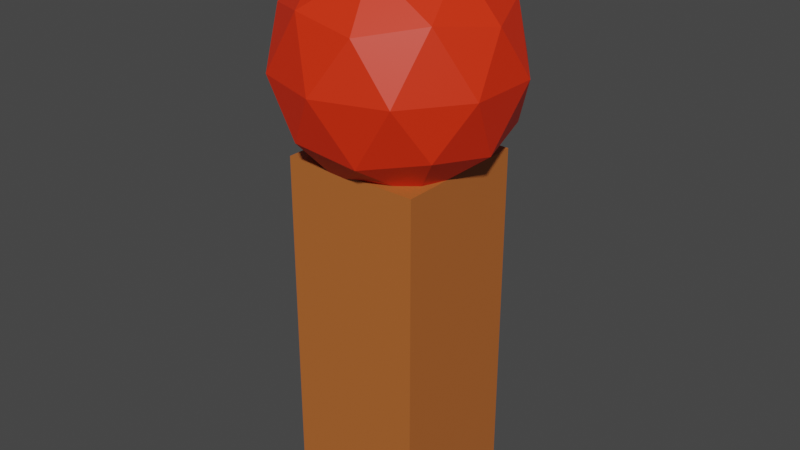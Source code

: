 # Source: characterblender.blend  (saved by Blender 3.4.6; exported with 4.5.12 LTS)
import bpy
from mathutils import Matrix  # noqa: F401  (used for matrix-valued properties, if any)

bpy.ops.wm.read_factory_settings(use_empty=True)
scene = bpy.context.scene
scene.name = 'Scene'

# ---- collections
col_collection = bpy.data.collections.new('Collection'); scene.collection.children.link(col_collection)

# ---- materials (node trees are filled in below, after node groups)
mat_material = bpy.data.materials.new('Material')
mat_material.alpha_threshold = 0.0
mat_material.use_transparent_shadow = False
mat_material.roughness = 0.5
mat_material.line_color = (0.0, 0.0, 0.0, 1.0)
mat_material_001 = bpy.data.materials.new('Material.001')
mat_material_001.use_transparent_shadow = False

# ---- material node trees
mat_material.use_nodes = True; mat_material.node_tree.nodes.clear()
_N = mat_material.node_tree.nodes; _L = mat_material.node_tree.links
n0 = _N.new('ShaderNodeOutputMaterial'); n0.name = 'Material Output'; n0.location = (300, 300)
n1 = _N.new('ShaderNodeBsdfPrincipled'); n1.name = 'Principled BSDF'; n1.location = (10, 300)
n1.distribution = 'GGX'
n1.subsurface_method = 'RANDOM_WALK_SKIN'
n1.inputs[0].default_value = (0.4672, 0.1304, 0.02755, 1.0)
n1.inputs[3].default_value = 1.45
n1.inputs[27].default_value = (0.0, 0.0, 0.0, 1.0)
n1.inputs[28].default_value = 1.0
_L.new(n1.outputs[0], n0.inputs[0])
n0.is_active_output = True
mat_material_001.use_nodes = True; mat_material_001.node_tree.nodes.clear()
_N = mat_material_001.node_tree.nodes; _L = mat_material_001.node_tree.links
n0 = _N.new('ShaderNodeBsdfPrincipled'); n0.name = 'Principled BSDF'; n0.location = (10, 300)
n0.distribution = 'GGX'
n0.subsurface_method = 'RANDOM_WALK_SKIN'
n0.inputs[0].default_value = (0.8, 0.0286, 0.002637, 1.0)
n0.inputs[3].default_value = 1.45
n0.inputs[27].default_value = (0.0, 0.0, 0.0, 1.0)
n0.inputs[28].default_value = 1.0
n1 = _N.new('ShaderNodeOutputMaterial'); n1.name = 'Material Output'; n1.location = (300, 300)
_L.new(n0.outputs[0], n1.inputs[0])
n1.is_active_output = True

# ---- world
world_world = bpy.data.worlds.new('World'); scene.world = world_world
world_world.use_nodes = True; world_world.node_tree.nodes.clear()
_N = world_world.node_tree.nodes; _L = world_world.node_tree.links
n0 = _N.new('ShaderNodeOutputWorld'); n0.name = 'World Output'; n0.location = (300, 300)
n1 = _N.new('ShaderNodeBackground'); n1.name = 'Background'; n1.location = (10, 300)
n1.inputs[0].default_value = (0.05088, 0.05088, 0.05088, 1.0)
_L.new(n1.outputs[0], n0.inputs[0])
n0.is_active_output = True
world_world.color = (0.05088, 0.05088, 0.05088)
world_world.use_sun_shadow = False
world_world.sun_shadow_jitter_overblur = 0.0

# ---- meshes
me_cube = bpy.data.meshes.new('Cube')
me_cube.from_pydata([(1.0, 1.0, 1.0), (1.0, 1.0, -1.0), (1.0, -1.0, 1.0), (1.0, -1.0, -1.0), (-1.0, 1.0, 1.0), (-1.0, 1.0, -1.0), (-1.0, -1.0, 1.0), (-1.0, -1.0, -1.0)], [], [(0, 4, 6, 2), (3, 2, 6, 7), (7, 6, 4, 5), (5, 1, 3, 7), (1, 0, 2, 3), (5, 4, 0, 1)])
_uv = me_cube.uv_layers.new(name='UVMap')
_uv.uv.foreach_set('vector', [0.625, 0.5, 0.875, 0.5, 0.875, 0.75, 0.625, 0.75, 0.375, 0.75, 0.625, 0.75, 0.625, 1.0, 0.375, 1.0, 0.375, 0.0, 0.625, 0.0, 0.625, 0.25, 0.375, 0.25, 0.125, 0.5, 0.375, 0.5, 0.375, 0.75, 0.125, 0.75, 0.375, 0.5, 0.625, 0.5, 0.625, 0.75, 0.375, 0.75, 0.375, 0.25, 0.625, 0.25, 0.625, 0.5, 0.375, 0.5])
me_cube.materials.append(mat_material)
me_cube.use_mirror_vertex_groups = False
me_cube.update()
me_icosphere = bpy.data.meshes.new('Icosphere')
me_icosphere.from_pydata([(0.0, 0.0, -1.0), (0.7236, -0.5257, -0.4472), (-0.2764, -0.8506, -0.4472), (-0.8944, 0.0, -0.4472), (-0.2764, 0.8506, -0.4472), (0.7236, 0.5257, -0.4472), (0.2764, -0.8506, 0.4472), (-0.7236, -0.5257, 0.4472), (-0.7236, 0.5257, 0.4472), (0.2764, 0.8506, 0.4472), (0.8944, 0.0, 0.4472), (0.0, 0.0, 1.0), (-0.1625, -0.5, -0.8507), (0.4253, -0.309, -0.8507), (0.2629, -0.809, -0.5257), (0.8506, 0.0, -0.5257), (0.4253, 0.309, -0.8507), (-0.5257, 0.0, -0.8507), (-0.6882, -0.5, -0.5257), (-0.1625, 0.5, -0.8507), (-0.6882, 0.5, -0.5257), (0.2629, 0.809, -0.5257), (0.9511, -0.309, 0.0), (0.9511, 0.309, 0.0), (0.0, -1.0, 0.0), (0.5878, -0.809, 0.0), (-0.9511, -0.309, 0.0), (-0.5878, -0.809, 0.0), (-0.5878, 0.809, 0.0), (-0.9511, 0.309, 0.0), (0.5878, 0.809, 0.0), (0.0, 1.0, 0.0), (0.6882, -0.5, 0.5257), (-0.2629, -0.809, 0.5257), (-0.8506, 0.0, 0.5257), (-0.2629, 0.809, 0.5257), (0.6882, 0.5, 0.5257), (0.1625, -0.5, 0.8507), (0.5257, 0.0, 0.8507), (-0.4253, -0.309, 0.8507), (-0.4253, 0.309, 0.8507), (0.1625, 0.5, 0.8507)], [], [(0, 13, 12), (1, 13, 15), (0, 12, 17), (0, 17, 19), (0, 19, 16), (1, 15, 22), (2, 14, 24), (3, 18, 26), (4, 20, 28), (5, 21, 30), (1, 22, 25), (2, 24, 27), (3, 26, 29), (4, 28, 31), (5, 30, 23), (6, 32, 37), (7, 33, 39), (8, 34, 40), (9, 35, 41), (10, 36, 38), (38, 41, 11), (38, 36, 41), (36, 9, 41), (41, 40, 11), (41, 35, 40), (35, 8, 40), (40, 39, 11), (40, 34, 39), (34, 7, 39), (39, 37, 11), (39, 33, 37), (33, 6, 37), (37, 38, 11), (37, 32, 38), (32, 10, 38), (23, 36, 10), (23, 30, 36), (30, 9, 36), (31, 35, 9), (31, 28, 35), (28, 8, 35), (29, 34, 8), (29, 26, 34), (26, 7, 34), (27, 33, 7), (27, 24, 33), (24, 6, 33), (25, 32, 6), (25, 22, 32), (22, 10, 32), (30, 31, 9), (30, 21, 31), (21, 4, 31), (28, 29, 8), (28, 20, 29), (20, 3, 29), (26, 27, 7), (26, 18, 27), (18, 2, 27), (24, 25, 6), (24, 14, 25), (14, 1, 25), (22, 23, 10), (22, 15, 23), (15, 5, 23), (16, 21, 5), (16, 19, 21), (19, 4, 21), (19, 20, 4), (19, 17, 20), (17, 3, 20), (17, 18, 3), (17, 12, 18), (12, 2, 18), (15, 16, 5), (15, 13, 16), (13, 0, 16), (12, 14, 2), (12, 13, 14), (13, 1, 14)])
_uv = me_icosphere.uv_layers.new(name='UVMap')
_uv.uv.foreach_set('vector', [0.1818, 0.0, 0.2273, 0.07873, 0.1364, 0.07873, 0.2727, 0.1575, 0.3182, 0.07873, 0.3636, 0.1575, 0.9091, 0.0, 0.9545, 0.07873, 0.8636, 0.07873, 0.7273, 0.0, 0.7727, 0.07873, 0.6818, 0.07873, 0.5455, 0.0, 0.5909, 0.07873, 0.5, 0.07873, 0.2727, 0.1575, 0.3636, 0.1575, 0.3182, 0.2362, 0.09091, 0.1575, 0.1818, 0.1575, 0.1364, 0.2362, 0.8182, 0.1575, 0.9091, 0.1575, 0.8636, 0.2362, 0.6364, 0.1575, 0.7273, 0.1575, 0.6818, 0.2362, 0.4545, 0.1575, 0.5455, 0.1575, 0.5, 0.2362, 0.2727, 0.1575, 0.3182, 0.2362, 0.2273, 0.2362, 0.09091, 0.1575, 0.1364, 0.2362, 0.04546, 0.2362, 0.8182, 0.1575, 0.8636, 0.2362, 0.7727, 0.2362, 0.6364, 0.1575, 0.6818, 0.2362, 0.5909, 0.2362, 0.4545, 0.1575, 0.5, 0.2362, 0.4091, 0.2362, 0.1818, 0.3149, 0.2727, 0.3149, 0.2273, 0.3937, 0.0, 0.3149, 0.09091, 0.3149, 0.04546, 0.3937, 0.7273, 0.3149, 0.8182, 0.3149, 0.7727, 0.3937, 0.5455, 0.3149, 0.6364, 0.3149, 0.5909, 0.3937, 0.3636, 0.3149, 0.4545, 0.3149, 0.4091, 0.3937, 0.4091, 0.3937, 0.5, 0.3937, 0.4545, 0.4724, 0.4091, 0.3937, 0.4545, 0.3149, 0.5, 0.3937, 0.4545, 0.3149, 0.5455, 0.3149, 0.5, 0.3937, 0.5909, 0.3937, 0.6818, 0.3937, 0.6364, 0.4724, 0.5909, 0.3937, 0.6364, 0.3149, 0.6818, 0.3937, 0.6364, 0.3149, 0.7273, 0.3149, 0.6818, 0.3937, 0.7727, 0.3937, 0.8636, 0.3937, 0.8182, 0.4724, 0.7727, 0.3937, 0.8182, 0.3149, 0.8636, 0.3937, 0.8182, 0.3149, 0.9091, 0.3149, 0.8636, 0.3937, 0.04546, 0.3937, 0.1364, 0.3937, 0.09091, 0.4724, 0.04546, 0.3937, 0.09091, 0.3149, 0.1364, 0.3937, 0.09091, 0.3149, 0.1818, 0.3149, 0.1364, 0.3937, 0.2273, 0.3937, 0.3182, 0.3937, 0.2727, 0.4724, 0.2273, 0.3937, 0.2727, 0.3149, 0.3182, 0.3937, 0.2727, 0.3149, 0.3636, 0.3149, 0.3182, 0.3937, 0.4091, 0.2362, 0.4545, 0.3149, 0.3636, 0.3149, 0.4091, 0.2362, 0.5, 0.2362, 0.4545, 0.3149, 0.5, 0.2362, 0.5455, 0.3149, 0.4545, 0.3149, 0.5909, 0.2362, 0.6364, 0.3149, 0.5455, 0.3149, 0.5909, 0.2362, 0.6818, 0.2362, 0.6364, 0.3149, 0.6818, 0.2362, 0.7273, 0.3149, 0.6364, 0.3149, 0.7727, 0.2362, 0.8182, 0.3149, 0.7273, 0.3149, 0.7727, 0.2362, 0.8636, 0.2362, 0.8182, 0.3149, 0.8636, 0.2362, 0.9091, 0.3149, 0.8182, 0.3149, 0.04546, 0.2362, 0.09091, 0.3149, 0.0, 0.3149, 0.04546, 0.2362, 0.1364, 0.2362, 0.09091, 0.3149, 0.1364, 0.2362, 0.1818, 0.3149, 0.09091, 0.3149, 0.2273, 0.2362, 0.2727, 0.3149, 0.1818, 0.3149, 0.2273, 0.2362, 0.3182, 0.2362, 0.2727, 0.3149, 0.3182, 0.2362, 0.3636, 0.3149, 0.2727, 0.3149, 0.5, 0.2362, 0.5909, 0.2362, 0.5455, 0.3149, 0.5, 0.2362, 0.5455, 0.1575, 0.5909, 0.2362, 0.5455, 0.1575, 0.6364, 0.1575, 0.5909, 0.2362, 0.6818, 0.2362, 0.7727, 0.2362, 0.7273, 0.3149, 0.6818, 0.2362, 0.7273, 0.1575, 0.7727, 0.2362, 0.7273, 0.1575, 0.8182, 0.1575, 0.7727, 0.2362, 0.8636, 0.2362, 0.9545, 0.2362, 0.9091, 0.3149, 0.8636, 0.2362, 0.9091, 0.1575, 0.9545, 0.2362, 0.9091, 0.1575, 1.0, 0.1575, 0.9545, 0.2362, 0.1364, 0.2362, 0.2273, 0.2362, 0.1818, 0.3149, 0.1364, 0.2362, 0.1818, 0.1575, 0.2273, 0.2362, 0.1818, 0.1575, 0.2727, 0.1575, 0.2273, 0.2362, 0.3182, 0.2362, 0.4091, 0.2362, 0.3636, 0.3149, 0.3182, 0.2362, 0.3636, 0.1575, 0.4091, 0.2362, 0.3636, 0.1575, 0.4545, 0.1575, 0.4091, 0.2362, 0.5, 0.07873, 0.5455, 0.1575, 0.4545, 0.1575, 0.5, 0.07873, 0.5909, 0.07873, 0.5455, 0.1575, 0.5909, 0.07873, 0.6364, 0.1575, 0.5455, 0.1575, 0.6818, 0.07873, 0.7273, 0.1575, 0.6364, 0.1575, 0.6818, 0.07873, 0.7727, 0.07873, 0.7273, 0.1575, 0.7727, 0.07873, 0.8182, 0.1575, 0.7273, 0.1575, 0.8636, 0.07873, 0.9091, 0.1575, 0.8182, 0.1575, 0.8636, 0.07873, 0.9545, 0.07873, 0.9091, 0.1575, 0.9545, 0.07873, 1.0, 0.1575, 0.9091, 0.1575, 0.3636, 0.1575, 0.4091, 0.07873, 0.4545, 0.1575, 0.3636, 0.1575, 0.3182, 0.07873, 0.4091, 0.07873, 0.3182, 0.07873, 0.3636, 0.0, 0.4091, 0.07873, 0.1364, 0.07873, 0.1818, 0.1575, 0.09091, 0.1575, 0.1364, 0.07873, 0.2273, 0.07873, 0.1818, 0.1575, 0.2273, 0.07873, 0.2727, 0.1575, 0.1818, 0.1575])
me_icosphere.materials.append(mat_material_001)
me_icosphere.update()

# ---- objects
ob_cube = bpy.data.objects.new('Cube', me_cube)
ob_icosphere = bpy.data.objects.new('Icosphere', me_icosphere)

# ---- transforms, parenting, visibility, modifiers, constraints
ob_cube.location = (0.0, 0.0, 0.75)
ob_cube.scale = (0.3, 0.3, 0.75)
ob_cube.lock_rotations_4d = False
ob_cube.empty_display_type = 'ARROWS'
ob_cube.lineart.crease_threshold = 0.0
ob_icosphere.location = (0.0, 0.0, 1.862)
ob_icosphere.scale = (0.5021, 0.5021, 0.5021)

# ---- collection membership
col_collection.objects.link(ob_cube)
col_collection.objects.link(ob_icosphere)

# ---- scene / render settings (as saved in the file)
scene.frame_start = 1; scene.frame_end = 250; scene.frame_set(1)
scene.render.engine = 'BLENDER_EEVEE_NEXT'
scene.cycles.sampling_pattern = 'TABULATED_SOBOL'
scene.cycles.use_light_tree = False
scene.view_settings.view_transform = 'Filmic'
bpy.context.view_layer.update()

# ---- added for rendering (the .blend has no active camera and no usable light): camera, sun
cam_auto = bpy.data.cameras.new('AutoCamera')
cam_auto.lens = 50.0
cam_auto.sensor_width = 36.0
cam_auto.clip_end = 1000.0
ob_auto_camera = bpy.data.objects.new('AutoCamera', cam_auto)
scene.collection.objects.link(ob_auto_camera)
ob_auto_camera.location = (2.53517, -3.0422, 3.21002)
ob_auto_camera.rotation_euler = (1.09748, -7.21219e-08, 0.694738)
scene.camera = ob_auto_camera
light_auto_sun = bpy.data.lights.new('AutoSun', 'SUN')
light_auto_sun.energy = 3.0
light_auto_sun.angle = 0.0523599
ob_auto_sun = bpy.data.objects.new('AutoSun', light_auto_sun)
scene.collection.objects.link(ob_auto_sun)
ob_auto_sun.rotation_euler = (0.872665, 0.174533, 0.523599)
bpy.context.view_layer.update()
